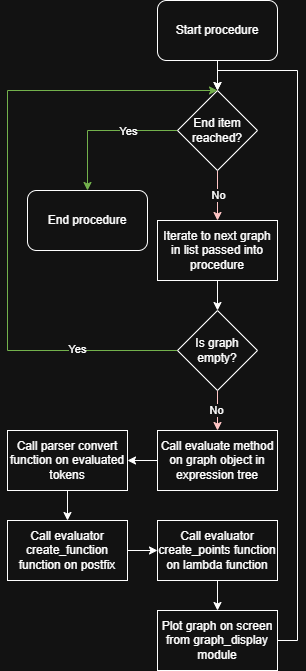

The diagram above was exported from draw.io. Its source (the exported page's mxGraphModel, read from the mxfile embedded in the PNG):
<mxGraphModel dx="1426" dy="762" grid="1" gridSize="10" guides="1" tooltips="1" connect="1" arrows="1" fold="1" page="1" pageScale="1" pageWidth="827" pageHeight="1169" math="0" shadow="0">
  <root>
    <mxCell id="WIyWlLk6GJQsqaUBKTNV-0" />
    <mxCell id="WIyWlLk6GJQsqaUBKTNV-1" parent="WIyWlLk6GJQsqaUBKTNV-0" />
    <mxCell id="gLGaF1njPN7apGZHsf6M-10" edge="1" parent="WIyWlLk6GJQsqaUBKTNV-1" source="gLGaF1njPN7apGZHsf6M-0" style="edgeStyle=orthogonalEdgeStyle;rounded=0;orthogonalLoop=1;jettySize=auto;html=1;exitX=0.5;exitY=1;exitDx=0;exitDy=0;entryX=0.5;entryY=0;entryDx=0;entryDy=0;" target="gLGaF1njPN7apGZHsf6M-1">
      <mxGeometry relative="1" as="geometry" />
    </mxCell>
    <mxCell id="gLGaF1njPN7apGZHsf6M-0" parent="WIyWlLk6GJQsqaUBKTNV-1" style="rounded=1;whiteSpace=wrap;html=1;" value="Start procedure" vertex="1">
      <mxGeometry height="60" width="120" x="320" y="20" as="geometry" />
    </mxCell>
    <mxCell id="gLGaF1njPN7apGZHsf6M-5" edge="1" parent="WIyWlLk6GJQsqaUBKTNV-1" source="gLGaF1njPN7apGZHsf6M-1" style="edgeStyle=orthogonalEdgeStyle;rounded=0;orthogonalLoop=1;jettySize=auto;html=1;exitX=0;exitY=0.5;exitDx=0;exitDy=0;entryX=0.5;entryY=0;entryDx=0;entryDy=0;fillColor=#60a917;strokeColor=#2D7600;" target="gLGaF1njPN7apGZHsf6M-4">
      <mxGeometry relative="1" as="geometry" />
    </mxCell>
    <mxCell id="gLGaF1njPN7apGZHsf6M-6" connectable="0" parent="gLGaF1njPN7apGZHsf6M-5" style="edgeLabel;html=1;align=center;verticalAlign=middle;resizable=0;points=[];" value="Yes" vertex="1">
      <mxGeometry relative="1" x="-0.3286" y="2" as="geometry">
        <mxPoint y="-2" as="offset" />
      </mxGeometry>
    </mxCell>
    <mxCell id="gLGaF1njPN7apGZHsf6M-11" edge="1" parent="WIyWlLk6GJQsqaUBKTNV-1" source="gLGaF1njPN7apGZHsf6M-1" style="edgeStyle=orthogonalEdgeStyle;rounded=0;orthogonalLoop=1;jettySize=auto;html=1;exitX=0.5;exitY=1;exitDx=0;exitDy=0;entryX=0.5;entryY=0;entryDx=0;entryDy=0;fillColor=#a20025;strokeColor=#6F0000;" target="gLGaF1njPN7apGZHsf6M-3">
      <mxGeometry relative="1" as="geometry" />
    </mxCell>
    <mxCell id="gLGaF1njPN7apGZHsf6M-12" connectable="0" parent="gLGaF1njPN7apGZHsf6M-11" style="edgeLabel;html=1;align=center;verticalAlign=middle;resizable=0;points=[];" value="No" vertex="1">
      <mxGeometry relative="1" x="-0.0571" as="geometry">
        <mxPoint as="offset" />
      </mxGeometry>
    </mxCell>
    <mxCell id="gLGaF1njPN7apGZHsf6M-1" parent="WIyWlLk6GJQsqaUBKTNV-1" style="rhombus;whiteSpace=wrap;html=1;" value="End item reached?" vertex="1">
      <mxGeometry height="80" width="80" x="340" y="110" as="geometry" />
    </mxCell>
    <mxCell id="gLGaF1njPN7apGZHsf6M-13" edge="1" parent="WIyWlLk6GJQsqaUBKTNV-1" source="gLGaF1njPN7apGZHsf6M-3" style="edgeStyle=orthogonalEdgeStyle;rounded=0;orthogonalLoop=1;jettySize=auto;html=1;exitX=0.5;exitY=1;exitDx=0;exitDy=0;entryX=0.5;entryY=0;entryDx=0;entryDy=0;" target="gLGaF1njPN7apGZHsf6M-7">
      <mxGeometry relative="1" as="geometry" />
    </mxCell>
    <mxCell id="gLGaF1njPN7apGZHsf6M-3" parent="WIyWlLk6GJQsqaUBKTNV-1" style="rounded=0;whiteSpace=wrap;html=1;" value="Iterate to next graph in list passed into procedure" vertex="1">
      <mxGeometry height="60" width="120" x="320" y="240" as="geometry" />
    </mxCell>
    <mxCell id="gLGaF1njPN7apGZHsf6M-4" parent="WIyWlLk6GJQsqaUBKTNV-1" style="rounded=1;whiteSpace=wrap;html=1;" value="End procedure" vertex="1">
      <mxGeometry height="60" width="120" x="190" y="210" as="geometry" />
    </mxCell>
    <mxCell id="gLGaF1njPN7apGZHsf6M-14" edge="1" parent="WIyWlLk6GJQsqaUBKTNV-1" source="gLGaF1njPN7apGZHsf6M-7" style="edgeStyle=orthogonalEdgeStyle;rounded=0;orthogonalLoop=1;jettySize=auto;html=1;exitX=0;exitY=0.5;exitDx=0;exitDy=0;entryX=0.5;entryY=0;entryDx=0;entryDy=0;fillColor=#60a917;strokeColor=#2D7600;" target="gLGaF1njPN7apGZHsf6M-1">
      <mxGeometry relative="1" as="geometry">
        <Array as="points">
          <mxPoint x="170" y="370" />
          <mxPoint x="170" y="110" />
        </Array>
        <mxPoint x="110" y="110" as="targetPoint" />
      </mxGeometry>
    </mxCell>
    <mxCell id="gLGaF1njPN7apGZHsf6M-15" connectable="0" parent="gLGaF1njPN7apGZHsf6M-14" style="edgeLabel;html=1;align=center;verticalAlign=middle;resizable=0;points=[];" value="Yes" vertex="1">
      <mxGeometry relative="1" x="-0.6857" y="-2" as="geometry">
        <mxPoint as="offset" />
      </mxGeometry>
    </mxCell>
    <mxCell id="gLGaF1njPN7apGZHsf6M-19" edge="1" parent="WIyWlLk6GJQsqaUBKTNV-1" source="gLGaF1njPN7apGZHsf6M-7" style="edgeStyle=orthogonalEdgeStyle;rounded=0;orthogonalLoop=1;jettySize=auto;html=1;exitX=0.5;exitY=1;exitDx=0;exitDy=0;entryX=0.5;entryY=0;entryDx=0;entryDy=0;fillColor=#a20025;strokeColor=#6F0000;" target="gLGaF1njPN7apGZHsf6M-16">
      <mxGeometry relative="1" as="geometry" />
    </mxCell>
    <mxCell id="gLGaF1njPN7apGZHsf6M-20" connectable="0" parent="gLGaF1njPN7apGZHsf6M-19" style="edgeLabel;html=1;align=center;verticalAlign=middle;resizable=0;points=[];" value="No" vertex="1">
      <mxGeometry relative="1" x="-0.05" y="-2" as="geometry">
        <mxPoint as="offset" />
      </mxGeometry>
    </mxCell>
    <mxCell id="gLGaF1njPN7apGZHsf6M-7" parent="WIyWlLk6GJQsqaUBKTNV-1" style="rhombus;whiteSpace=wrap;html=1;" value="Is graph empty?" vertex="1">
      <mxGeometry height="80" width="80" x="340" y="330" as="geometry" />
    </mxCell>
    <mxCell id="gLGaF1njPN7apGZHsf6M-18" edge="1" parent="WIyWlLk6GJQsqaUBKTNV-1" source="gLGaF1njPN7apGZHsf6M-16" style="edgeStyle=orthogonalEdgeStyle;rounded=0;orthogonalLoop=1;jettySize=auto;html=1;exitX=0;exitY=0.5;exitDx=0;exitDy=0;entryX=1;entryY=0.5;entryDx=0;entryDy=0;" target="gLGaF1njPN7apGZHsf6M-17">
      <mxGeometry relative="1" as="geometry" />
    </mxCell>
    <mxCell id="gLGaF1njPN7apGZHsf6M-16" parent="WIyWlLk6GJQsqaUBKTNV-1" style="rounded=0;whiteSpace=wrap;html=1;" value="Call evaluate method on graph object in expression tree" vertex="1">
      <mxGeometry height="60" width="120" x="320" y="450" as="geometry" />
    </mxCell>
    <mxCell id="gLGaF1njPN7apGZHsf6M-23" edge="1" parent="WIyWlLk6GJQsqaUBKTNV-1" source="gLGaF1njPN7apGZHsf6M-17" style="edgeStyle=orthogonalEdgeStyle;rounded=0;orthogonalLoop=1;jettySize=auto;html=1;exitX=0.5;exitY=1;exitDx=0;exitDy=0;entryX=0.5;entryY=0;entryDx=0;entryDy=0;" target="gLGaF1njPN7apGZHsf6M-22">
      <mxGeometry relative="1" as="geometry" />
    </mxCell>
    <mxCell id="gLGaF1njPN7apGZHsf6M-17" parent="WIyWlLk6GJQsqaUBKTNV-1" style="rounded=0;whiteSpace=wrap;html=1;" value="Call parser convert function on evaluated tokens" vertex="1">
      <mxGeometry height="60" width="120" x="170" y="450" as="geometry" />
    </mxCell>
    <mxCell id="gLGaF1njPN7apGZHsf6M-25" edge="1" parent="WIyWlLk6GJQsqaUBKTNV-1" source="gLGaF1njPN7apGZHsf6M-22" style="edgeStyle=orthogonalEdgeStyle;rounded=0;orthogonalLoop=1;jettySize=auto;html=1;exitX=1;exitY=0.5;exitDx=0;exitDy=0;entryX=0;entryY=0.5;entryDx=0;entryDy=0;" target="gLGaF1njPN7apGZHsf6M-24">
      <mxGeometry relative="1" as="geometry" />
    </mxCell>
    <mxCell id="gLGaF1njPN7apGZHsf6M-22" parent="WIyWlLk6GJQsqaUBKTNV-1" style="rounded=0;whiteSpace=wrap;html=1;" value="Call evaluator create_function function on postfix" vertex="1">
      <mxGeometry height="60" width="120" x="170" y="540" as="geometry" />
    </mxCell>
    <mxCell id="gLGaF1njPN7apGZHsf6M-27" edge="1" parent="WIyWlLk6GJQsqaUBKTNV-1" source="gLGaF1njPN7apGZHsf6M-24" style="edgeStyle=orthogonalEdgeStyle;rounded=0;orthogonalLoop=1;jettySize=auto;html=1;exitX=0.5;exitY=1;exitDx=0;exitDy=0;entryX=0.5;entryY=0;entryDx=0;entryDy=0;" target="gLGaF1njPN7apGZHsf6M-26">
      <mxGeometry relative="1" as="geometry" />
    </mxCell>
    <mxCell id="gLGaF1njPN7apGZHsf6M-24" parent="WIyWlLk6GJQsqaUBKTNV-1" style="rounded=0;whiteSpace=wrap;html=1;" value="Call evaluator create_points function on lambda function" vertex="1">
      <mxGeometry height="60" width="120" x="320" y="540" as="geometry" />
    </mxCell>
    <mxCell id="gLGaF1njPN7apGZHsf6M-30" edge="1" parent="WIyWlLk6GJQsqaUBKTNV-1" source="gLGaF1njPN7apGZHsf6M-26" style="edgeStyle=orthogonalEdgeStyle;rounded=0;orthogonalLoop=1;jettySize=auto;html=1;exitX=1;exitY=0.5;exitDx=0;exitDy=0;entryX=0.5;entryY=0;entryDx=0;entryDy=0;" target="gLGaF1njPN7apGZHsf6M-1">
      <mxGeometry relative="1" as="geometry" />
    </mxCell>
    <mxCell id="gLGaF1njPN7apGZHsf6M-26" parent="WIyWlLk6GJQsqaUBKTNV-1" style="rounded=0;whiteSpace=wrap;html=1;" value="Plot graph on screen from graph_display module" vertex="1">
      <mxGeometry height="60" width="120" x="320" y="630" as="geometry" />
    </mxCell>
  </root>
</mxGraphModel>